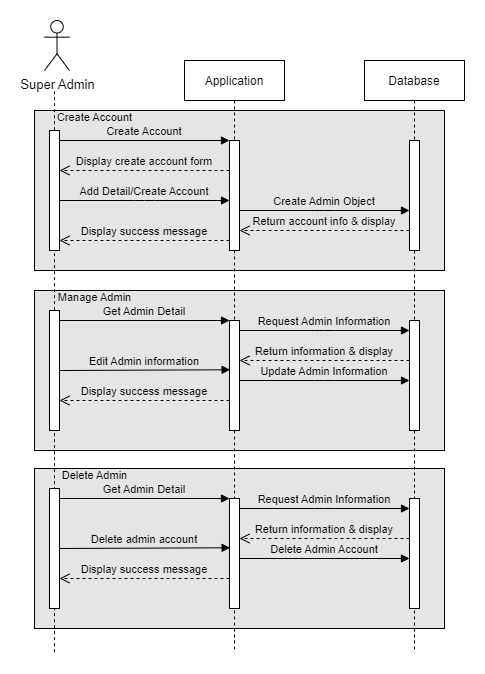

The diagram above was exported from draw.io. Its source (the exported page's mxGraphModel, read from the mxfile embedded in the PNG):
<mxGraphModel dx="868" dy="442" grid="1" gridSize="10" guides="1" tooltips="1" connect="1" arrows="1" fold="1" page="1" pageScale="1" pageWidth="850" pageHeight="1100" math="0" shadow="0">
  <root>
    <mxCell id="0" />
    <mxCell id="1" parent="0" />
    <mxCell id="dCX24cCLuD-LXmMKsRbI-17" value="" style="rounded=0;whiteSpace=wrap;html=1;fontSize=9;fillColor=#e5e5e5;" parent="1" vertex="1">
      <mxGeometry x="150" y="130" width="410" height="160" as="geometry" />
    </mxCell>
    <mxCell id="dCX24cCLuD-LXmMKsRbI-23" value="Create Account" style="verticalAlign=bottom;endArrow=block;entryX=0;entryY=0;shadow=0;strokeWidth=1;labelBackgroundColor=none;" parent="1" source="dCX24cCLuD-LXmMKsRbI-19" target="dCX24cCLuD-LXmMKsRbI-21" edge="1">
      <mxGeometry relative="1" as="geometry">
        <mxPoint x="275" y="160" as="sourcePoint" />
      </mxGeometry>
    </mxCell>
    <mxCell id="dCX24cCLuD-LXmMKsRbI-31" value="&lt;span style=&quot;font-size: 11px;&quot;&gt;Create Account&lt;/span&gt;" style="text;html=1;align=center;verticalAlign=middle;resizable=0;points=[];autosize=1;strokeColor=none;fillColor=none;" parent="1" vertex="1">
      <mxGeometry x="160" y="122" width="100" height="30" as="geometry" />
    </mxCell>
    <mxCell id="dCX24cCLuD-LXmMKsRbI-35" value="" style="rounded=0;whiteSpace=wrap;html=1;fontSize=9;fillColor=#e5e5e5;" parent="1" vertex="1">
      <mxGeometry x="150" y="310" width="410" height="160" as="geometry" />
    </mxCell>
    <mxCell id="dCX24cCLuD-LXmMKsRbI-37" value="Display success message" style="verticalAlign=bottom;endArrow=open;dashed=1;endSize=8;exitX=0;exitY=0.95;shadow=0;strokeWidth=1;labelBackgroundColor=none;" parent="1" edge="1">
      <mxGeometry relative="1" as="geometry">
        <mxPoint x="175" y="420" as="targetPoint" />
        <mxPoint x="345" y="419.9999999999999" as="sourcePoint" />
      </mxGeometry>
    </mxCell>
    <mxCell id="dCX24cCLuD-LXmMKsRbI-39" value="Return information &amp; display" style="verticalAlign=bottom;endArrow=open;dashed=1;endSize=8;exitX=0;exitY=0.95;shadow=0;strokeWidth=1;labelBackgroundColor=none;" parent="1" edge="1">
      <mxGeometry relative="1" as="geometry">
        <mxPoint x="355" y="380" as="targetPoint" />
        <mxPoint x="525" y="379.9999999999999" as="sourcePoint" />
      </mxGeometry>
    </mxCell>
    <mxCell id="dCX24cCLuD-LXmMKsRbI-40" value="Get Admin Detail" style="verticalAlign=bottom;endArrow=block;entryX=0;entryY=0;shadow=0;strokeWidth=1;labelBackgroundColor=none;" parent="1" source="dCX24cCLuD-LXmMKsRbI-36" target="dCX24cCLuD-LXmMKsRbI-38" edge="1">
      <mxGeometry relative="1" as="geometry">
        <mxPoint x="275" y="340" as="sourcePoint" />
      </mxGeometry>
    </mxCell>
    <mxCell id="dCX24cCLuD-LXmMKsRbI-42" value="Request Admin Information" style="verticalAlign=bottom;endArrow=block;entryX=0;entryY=0;shadow=0;strokeWidth=1;labelBackgroundColor=none;" parent="1" edge="1">
      <mxGeometry relative="1" as="geometry">
        <mxPoint x="355" y="350.0000000000001" as="sourcePoint" />
        <mxPoint x="525" y="350.0000000000001" as="targetPoint" />
        <Array as="points">
          <mxPoint x="440" y="350" />
        </Array>
      </mxGeometry>
    </mxCell>
    <mxCell id="dCX24cCLuD-LXmMKsRbI-43" value="Edit Admin information" style="verticalAlign=bottom;endArrow=block;entryX=0.06;entryY=0.448;shadow=0;strokeWidth=1;labelBackgroundColor=none;entryDx=0;entryDy=0;entryPerimeter=0;exitX=1;exitY=0.5;exitDx=0;exitDy=0;exitPerimeter=0;" parent="1" source="dCX24cCLuD-LXmMKsRbI-36" target="dCX24cCLuD-LXmMKsRbI-38" edge="1">
      <mxGeometry relative="1" as="geometry">
        <mxPoint x="180" y="389" as="sourcePoint" />
        <mxPoint x="340.0000000000001" y="389.72000000000014" as="targetPoint" />
      </mxGeometry>
    </mxCell>
    <mxCell id="dCX24cCLuD-LXmMKsRbI-45" value="&lt;font style=&quot;font-size: 11px;&quot;&gt;Manage Admin&lt;/font&gt;" style="text;html=1;align=center;verticalAlign=middle;resizable=0;points=[];autosize=1;strokeColor=none;fillColor=none;" parent="1" vertex="1">
      <mxGeometry x="160" y="302" width="100" height="30" as="geometry" />
    </mxCell>
    <mxCell id="dCX24cCLuD-LXmMKsRbI-46" value="Update Admin Information" style="verticalAlign=bottom;endArrow=block;entryX=0;entryY=0;shadow=0;strokeWidth=1;labelBackgroundColor=none;" parent="1" edge="1">
      <mxGeometry relative="1" as="geometry">
        <mxPoint x="355" y="400.0000000000001" as="sourcePoint" />
        <mxPoint x="525" y="400.0000000000001" as="targetPoint" />
        <Array as="points">
          <mxPoint x="440" y="400" />
        </Array>
      </mxGeometry>
    </mxCell>
    <mxCell id="AHm0jPo61XgJuWubUwrE-4" value="Super Admin" style="shape=umlActor;verticalLabelPosition=bottom;verticalAlign=top;html=1;outlineConnect=0;strokeWidth=1;fontSize=13;fillColor=none;gradientColor=none;" parent="1" vertex="1">
      <mxGeometry x="160" y="40" width="25" height="50" as="geometry" />
    </mxCell>
    <mxCell id="dCX24cCLuD-LXmMKsRbI-34" value="Display success message" style="verticalAlign=bottom;endArrow=open;dashed=1;endSize=8;exitX=0;exitY=0.95;shadow=0;strokeWidth=1;labelBackgroundColor=none;" parent="1" edge="1">
      <mxGeometry relative="1" as="geometry">
        <mxPoint x="175" y="260" as="targetPoint" />
        <mxPoint x="345" y="259.9999999999999" as="sourcePoint" />
      </mxGeometry>
    </mxCell>
    <mxCell id="dCX24cCLuD-LXmMKsRbI-22" value="Return account info &amp; display" style="verticalAlign=bottom;endArrow=open;dashed=1;endSize=8;exitX=0;exitY=0.95;shadow=0;strokeWidth=1;labelBackgroundColor=none;" parent="1" edge="1">
      <mxGeometry relative="1" as="geometry">
        <mxPoint x="355" y="250" as="targetPoint" />
        <mxPoint x="525" y="249.9999999999999" as="sourcePoint" />
        <mxPoint as="offset" />
      </mxGeometry>
    </mxCell>
    <mxCell id="AHm0jPo61XgJuWubUwrE-7" value="" style="rounded=0;whiteSpace=wrap;html=1;fontSize=9;fillColor=#e5e5e5;" parent="1" vertex="1">
      <mxGeometry x="150" y="488" width="410" height="160" as="geometry" />
    </mxCell>
    <mxCell id="AHm0jPo61XgJuWubUwrE-8" value="Display success message" style="verticalAlign=bottom;endArrow=open;dashed=1;endSize=8;exitX=0;exitY=0.95;shadow=0;strokeWidth=1;labelBackgroundColor=none;" parent="1" edge="1">
      <mxGeometry relative="1" as="geometry">
        <mxPoint x="175" y="598" as="targetPoint" />
        <mxPoint x="345" y="597.9999999999999" as="sourcePoint" />
      </mxGeometry>
    </mxCell>
    <mxCell id="AHm0jPo61XgJuWubUwrE-9" value="Return information &amp; display" style="verticalAlign=bottom;endArrow=open;dashed=1;endSize=8;exitX=0;exitY=0.95;shadow=0;strokeWidth=1;labelBackgroundColor=none;" parent="1" edge="1">
      <mxGeometry relative="1" as="geometry">
        <mxPoint x="355" y="558" as="targetPoint" />
        <mxPoint x="525" y="557.9999999999999" as="sourcePoint" />
      </mxGeometry>
    </mxCell>
    <mxCell id="AHm0jPo61XgJuWubUwrE-10" value="Get Admin Detail" style="verticalAlign=bottom;endArrow=block;entryX=0;entryY=0;shadow=0;strokeWidth=1;labelBackgroundColor=none;" parent="1" source="AHm0jPo61XgJuWubUwrE-17" target="AHm0jPo61XgJuWubUwrE-13" edge="1">
      <mxGeometry relative="1" as="geometry">
        <mxPoint x="275" y="518" as="sourcePoint" />
      </mxGeometry>
    </mxCell>
    <mxCell id="AHm0jPo61XgJuWubUwrE-11" value="Request Admin Information" style="verticalAlign=bottom;endArrow=block;entryX=0;entryY=0;shadow=0;strokeWidth=1;labelBackgroundColor=none;" parent="1" edge="1">
      <mxGeometry relative="1" as="geometry">
        <mxPoint x="355" y="528.0000000000001" as="sourcePoint" />
        <mxPoint x="525" y="528.0000000000001" as="targetPoint" />
        <Array as="points">
          <mxPoint x="440" y="528" />
        </Array>
      </mxGeometry>
    </mxCell>
    <mxCell id="AHm0jPo61XgJuWubUwrE-12" value="Delete admin account" style="verticalAlign=bottom;endArrow=block;entryX=0.06;entryY=0.448;shadow=0;strokeWidth=1;labelBackgroundColor=none;entryDx=0;entryDy=0;entryPerimeter=0;exitX=1;exitY=0.5;exitDx=0;exitDy=0;exitPerimeter=0;" parent="1" source="AHm0jPo61XgJuWubUwrE-17" target="AHm0jPo61XgJuWubUwrE-13" edge="1">
      <mxGeometry relative="1" as="geometry">
        <mxPoint x="180" y="567" as="sourcePoint" />
        <mxPoint x="340.0000000000001" y="567.7200000000001" as="targetPoint" />
      </mxGeometry>
    </mxCell>
    <mxCell id="AHm0jPo61XgJuWubUwrE-15" value="&lt;font style=&quot;font-size: 11px;&quot;&gt;Delete Admin&lt;/font&gt;" style="text;html=1;align=center;verticalAlign=middle;resizable=0;points=[];autosize=1;strokeColor=none;fillColor=none;" parent="1" vertex="1">
      <mxGeometry x="165" y="480" width="90" height="30" as="geometry" />
    </mxCell>
    <mxCell id="AHm0jPo61XgJuWubUwrE-16" value="Delete Admin Account" style="verticalAlign=bottom;endArrow=block;entryX=0;entryY=0;shadow=0;strokeWidth=1;labelBackgroundColor=none;" parent="1" edge="1">
      <mxGeometry relative="1" as="geometry">
        <mxPoint x="355" y="578.0000000000001" as="sourcePoint" />
        <mxPoint x="525" y="578.0000000000001" as="targetPoint" />
        <Array as="points">
          <mxPoint x="440" y="578" />
        </Array>
      </mxGeometry>
    </mxCell>
    <mxCell id="AHm0jPo61XgJuWubUwrE-6" value="" style="endArrow=none;dashed=1;html=1;rounded=0;fontSize=13;" parent="1" edge="1">
      <mxGeometry width="50" height="50" relative="1" as="geometry">
        <mxPoint x="170" y="671.6666666666666" as="sourcePoint" />
        <mxPoint x="170" y="110" as="targetPoint" />
      </mxGeometry>
    </mxCell>
    <mxCell id="dCX24cCLuD-LXmMKsRbI-20" value="Application" style="shape=umlLifeline;perimeter=lifelinePerimeter;container=0;collapsible=0;recursiveResize=0;rounded=0;shadow=0;strokeWidth=1;" parent="1" vertex="1">
      <mxGeometry x="300" y="80" width="100" height="590" as="geometry" />
    </mxCell>
    <mxCell id="dCX24cCLuD-LXmMKsRbI-24" value="Database" style="shape=umlLifeline;perimeter=lifelinePerimeter;container=1;collapsible=0;recursiveResize=0;rounded=0;shadow=0;strokeWidth=1;" parent="1" vertex="1">
      <mxGeometry x="480" y="80" width="100" height="590" as="geometry" />
    </mxCell>
    <mxCell id="dCX24cCLuD-LXmMKsRbI-25" value="" style="points=[];perimeter=orthogonalPerimeter;rounded=0;shadow=0;strokeWidth=1;" parent="dCX24cCLuD-LXmMKsRbI-24" vertex="1">
      <mxGeometry x="45" y="80" width="10" height="110" as="geometry" />
    </mxCell>
    <mxCell id="AHm0jPo61XgJuWubUwrE-17" value="" style="points=[];perimeter=orthogonalPerimeter;rounded=0;shadow=0;strokeWidth=1;" parent="1" vertex="1">
      <mxGeometry x="165" y="508" width="10" height="120" as="geometry" />
    </mxCell>
    <mxCell id="AHm0jPo61XgJuWubUwrE-13" value="" style="points=[];perimeter=orthogonalPerimeter;rounded=0;shadow=0;strokeWidth=1;" parent="1" vertex="1">
      <mxGeometry x="345" y="518" width="10" height="110" as="geometry" />
    </mxCell>
    <mxCell id="AHm0jPo61XgJuWubUwrE-14" value="" style="points=[];perimeter=orthogonalPerimeter;rounded=0;shadow=0;strokeWidth=1;" parent="1" vertex="1">
      <mxGeometry x="525" y="518" width="10" height="110" as="geometry" />
    </mxCell>
    <mxCell id="dCX24cCLuD-LXmMKsRbI-21" value="" style="points=[];perimeter=orthogonalPerimeter;rounded=0;shadow=0;strokeWidth=1;" parent="1" vertex="1">
      <mxGeometry x="345" y="160" width="10" height="110" as="geometry" />
    </mxCell>
    <mxCell id="dCX24cCLuD-LXmMKsRbI-19" value="" style="points=[];perimeter=orthogonalPerimeter;rounded=0;shadow=0;strokeWidth=1;" parent="1" vertex="1">
      <mxGeometry x="165" y="150" width="10" height="120" as="geometry" />
    </mxCell>
    <mxCell id="dCX24cCLuD-LXmMKsRbI-38" value="" style="points=[];perimeter=orthogonalPerimeter;rounded=0;shadow=0;strokeWidth=1;" parent="1" vertex="1">
      <mxGeometry x="345" y="340" width="10" height="110" as="geometry" />
    </mxCell>
    <mxCell id="dCX24cCLuD-LXmMKsRbI-36" value="" style="points=[];perimeter=orthogonalPerimeter;rounded=0;shadow=0;strokeWidth=1;" parent="1" vertex="1">
      <mxGeometry x="165" y="330" width="10" height="120" as="geometry" />
    </mxCell>
    <mxCell id="dCX24cCLuD-LXmMKsRbI-41" value="" style="points=[];perimeter=orthogonalPerimeter;rounded=0;shadow=0;strokeWidth=1;" parent="1" vertex="1">
      <mxGeometry x="525" y="340" width="10" height="110" as="geometry" />
    </mxCell>
    <mxCell id="dCX24cCLuD-LXmMKsRbI-26" value="Create Admin Object" style="verticalAlign=bottom;endArrow=block;entryX=0;entryY=0;shadow=0;strokeWidth=1;labelBackgroundColor=none;" parent="1" edge="1">
      <mxGeometry relative="1" as="geometry">
        <mxPoint x="355" y="230.0000000000001" as="sourcePoint" />
        <mxPoint x="525" y="230.0000000000001" as="targetPoint" />
        <Array as="points">
          <mxPoint x="440" y="230" />
        </Array>
      </mxGeometry>
    </mxCell>
    <mxCell id="AHm0jPo61XgJuWubUwrE-18" value="Display create account form" style="verticalAlign=bottom;endArrow=open;dashed=1;endSize=8;exitX=0;exitY=0.95;shadow=0;strokeWidth=1;labelBackgroundColor=none;" parent="1" edge="1">
      <mxGeometry relative="1" as="geometry">
        <mxPoint x="175" y="190" as="targetPoint" />
        <mxPoint x="345" y="189.9999999999999" as="sourcePoint" />
      </mxGeometry>
    </mxCell>
    <mxCell id="AHm0jPo61XgJuWubUwrE-19" value="Add Detail/Create Account" style="verticalAlign=bottom;endArrow=block;entryX=0;entryY=0;shadow=0;strokeWidth=1;labelBackgroundColor=none;" parent="1" edge="1">
      <mxGeometry relative="1" as="geometry">
        <mxPoint x="175" y="220.0000000000001" as="sourcePoint" />
        <mxPoint x="345" y="220.0000000000001" as="targetPoint" />
        <Array as="points">
          <mxPoint x="260" y="220" />
        </Array>
      </mxGeometry>
    </mxCell>
  </root>
</mxGraphModel>